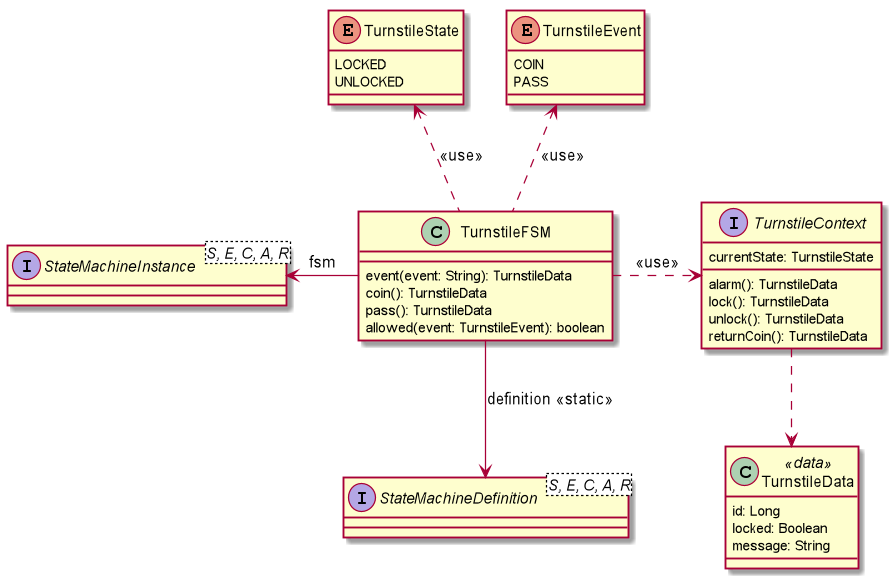

The diagram above was rendered by PlantUML. Its source (embedded in the PNG):
@startuml

interface StateMachineDefinition<S, E, C, A, R> {
}

interface StateMachineInstance<S, E, C, A, R> {
}

enum TurnstileEvent {
    COIN
    PASS
}

enum TurnstileState {
    LOCKED
    UNLOCKED
}
class TurnstileData <<data>> {
    id: Long
    locked: Boolean
    message: String
}

interface TurnstileContext {
    currentState: TurnstileState
    alarm(): TurnstileData
    lock(): TurnstileData
    unlock(): TurnstileData
    returnCoin(): TurnstileData
}

TurnstileContext ..> TurnstileData

class TurnstileFSM {
    event(event: String): TurnstileData
    coin(): TurnstileData
    pass(): TurnstileData
    allowed(event: TurnstileEvent): boolean
}

TurnstileFSM .up.> TurnstileEvent: <<use>>
TurnstileFSM .up.> TurnstileState: <<use>>
TurnstileFSM .right.> TurnstileContext:<<use>>
TurnstileFSM --> StateMachineDefinition: definition <<static>>
TurnstileFSM -left-> StateMachineInstance: fsm
@enduml